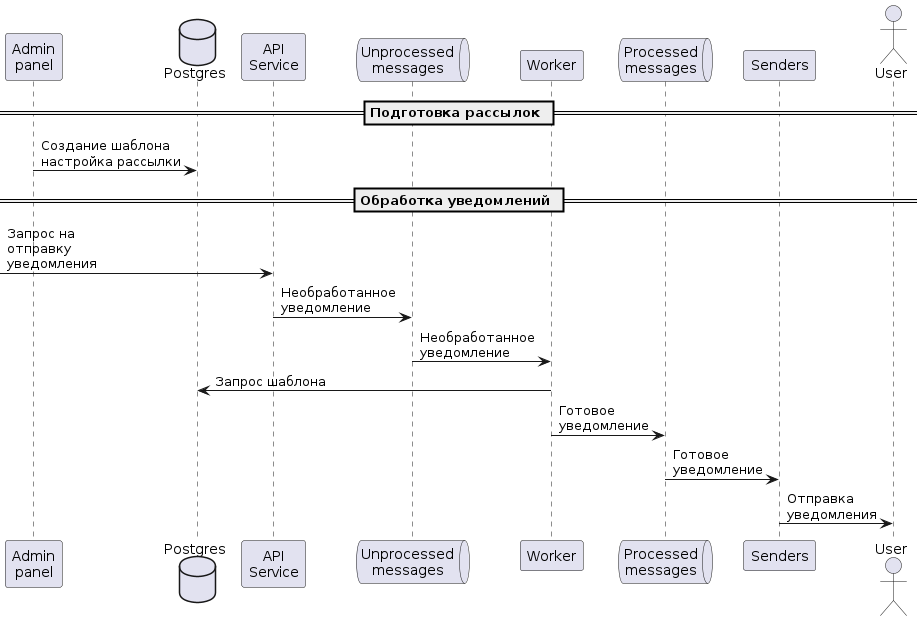

The diagram above was rendered by PlantUML. Its source (embedded in the PNG):
@startuml

participant admin as "Admin\npanel"
database pg_notice as "Postgres"
participant api as "API\nService"
queue unprocessed as "Unprocessed\nmessages"
participant worker as "Worker"
queue processed as "Processed\nmessages" 
participant senders as "Senders"
actor user as "User"

== Подготовка рассылок ==
admin -> pg_notice : Создание шаблона\nнастройка рассылки

== Обработка уведомлений ==
[-> api : Запрос на\nотправку\nуведомления
api -> unprocessed : Необработанное\nуведомление
unprocessed -> worker: Необработанное\nуведомление
worker -> pg_notice : Запрос шаблона
worker -> processed : Готовое\nуведомление
processed -> senders : Готовое\nуведомление
senders -> user : Отправка\nуведомления

@enduml